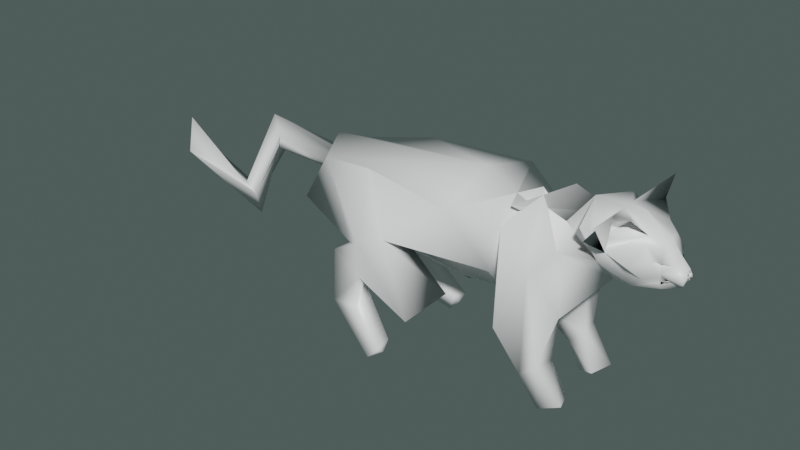 # Source: Cat.blend  (saved by Blender 3.5.10; exported with 4.5.12 LTS)
import bpy
from mathutils import Matrix  # noqa: F401  (used for matrix-valued properties, if any)

bpy.ops.wm.read_factory_settings(use_empty=True)
scene = bpy.context.scene
scene.name = 'Scene'

# ---- collections
col_collection = bpy.data.collections.new('Collection'); scene.collection.children.link(col_collection)

# ---- materials (node trees are filled in below, after node groups)
mat_material = bpy.data.materials.new('Material')
mat_material.alpha_threshold = 0.0
mat_material.use_transparent_shadow = False
mat_material.line_color = (0.0, 0.0, 0.0, 1.0)

# ---- material node trees
mat_material.use_nodes = True; mat_material.node_tree.nodes.clear()
_N = mat_material.node_tree.nodes; _L = mat_material.node_tree.links
n0 = _N.new('ShaderNodeOutputMaterial'); n0.name = 'Material Output'; n0.location = (300, 300)
n1 = _N.new('ShaderNodeBsdfPrincipled'); n1.name = 'Principled BSDF'; n1.location = (10, 300)
n1.distribution = 'GGX'
n1.subsurface_method = 'RANDOM_WALK_SKIN'
n1.inputs[0].default_value = (1.0, 1.0, 1.0, 1.0)
n1.inputs[2].default_value = 0.4408
n1.inputs[3].default_value = 1.45
n1.inputs[13].default_value = 1.0
n1.inputs[27].default_value = (0.0, 0.0, 0.0, 1.0)
n1.inputs[28].default_value = 1.0
_L.new(n1.outputs[0], n0.inputs[0])
n0.is_active_output = True

# ---- world
world_world = bpy.data.worlds.new('World'); scene.world = world_world
world_world.color = (0.06278, 0.08712, 0.08261)
world_world.use_sun_shadow = False
world_world.sun_shadow_jitter_overblur = 0.0

# ---- meshes
me_cube = bpy.data.meshes.new('Cube')
me_cube.from_pydata([(3.231, 0.0, 1.465), (2.529, 0.0, -1.782), (3.37, -1.791, 0.9974), (3.99, -0.8755, -0.7898), (-4.851, -0.1443, -1.699), (-2.078, 0.0, -0.198), (-1.244, -0.8626, 0.7304), (5.3, 0.0, 0.4192), (4.484, -1.166, 0.6578), (6.864, 0.0, -0.3226), (6.106, -1.295, 0.6147), (6.215, 0.0, 1.588), (6.546, -1.2, 1.348), (6.733, -0.6345, 0.3479), (7.499, 0.0, 1.616), (7.935, 0.0, 0.2589), (7.427, -1.374, 1.995), (-1.843, -1.054, -0.5147), (5.85, -1.303, -3.709), (0.7902, -2.027, -0.6525), (4.879, -1.875, -1.541), (4.703, -0.352, -2.056), (6.044, -0.9326, -1.307), (5.903, -0.6019, -1.094), (5.395, -1.431, -2.868), (5.759, -1.297, -2.565), (5.831, -0.7332, -2.595), (-0.01056, -1.374, -1.162), (-0.05133, 0.0, -1.299), (2.594, -2.288, -2.109), (-0.2921, -0.5354, -1.575), (2.47, -0.514, -2.165), (5.554, -0.5221, -2.82), (6.431, -1.165, -3.48), (6.223, -0.5741, -3.536), (5.701, -0.8902, -3.8), (4.81, 0.0, -1.577), (-0.9298, -0.4828, -2.065), (-0.7848, -1.149, -1.721), (0.1584, -1.277, -2.176), (0.1489, -0.8649, -2.241), (-0.3246, -0.9494, -3.273), (-0.4242, -1.597, -2.931), (0.5262, -1.73, -2.757), (0.4972, -1.14, -2.745), (-0.8907, 0.0, -0.171), (-1.294, -0.2398, 0.4922), (-1.554, 0.0, 0.5529), (-3.519, -0.3185, 0.5153), (-7.654, 0.0, -1.018), (-3.921, 0.0, -0.02315), (-4.019, 0.0, 0.9536), (-4.802, 0.0, -2.351), (-5.408, 0.0, -1.578), (-7.655, 0.0, -1.029), (-7.357, -0.4087, -0.9578), (-7.624, 0.0, -0.05615), (8.669, 0.0, 0.5569), (7.621, -0.5302, -0.006495), (7.437, 0.0, -0.02795), (7.105, -0.9824, 0.8332), (8.442, 0.0, 0.8052), (8.252, -0.5338, 0.4459), (8.026, -0.3178, 0.76), (8.021, -0.6424, 0.8059), (8.358, -0.1864, 0.6137), (8.185, -0.526, 0.7995), (8.22, -0.531, 0.7568), (8.639, 0.0, 0.2931), (8.419, -0.03064, 0.4936), (7.039, -0.1587, 1.61), (6.752, -1.066, 1.298), (7.838, -0.4901, 1.301), (7.322, -0.01119, 1.345), (8.127, -0.4754, 0.487), (8.396, -0.1341, 0.1115), (8.699, 0.0, 0.3043), (8.274, 0.0, 0.2754), (8.468, 0.1455, 0.245), (8.511, 0.0, 0.03877), (8.679, -0.07367, 0.4237), (8.547, -0.2276, 0.4618), (8.623, -0.05107, 0.3962), (8.098, -0.3598, 0.1656), (8.186, -0.3723, 0.2485), (6.658, -1.201, 1.043), (7.048, -1.026, 1.577), (6.072, -0.9936, -3.773), (3.964, -0.601, -1.014), (1.452, -0.7138, -1.01), (1.114, -1.488, -4.064), (1.076, -1.983, -3.932), (1.355, -1.893, -3.658), (1.312, -1.423, -3.564), (1.323, -1.645, -3.838), (4.426, 0.6787, 1.011), (0.5953, -1.29, 1.063), (1.437, -1.754, -0.4737), (5.313, -0.6926, 1.35), (-1.574, 0.0, 1.072), (5.399, -1.349, -0.1819), (8.648, -0.2256, 0.2332), (8.57, -0.07567, 0.2539), (8.648, 0.0, 0.5275), (8.613, 0.0008139, 0.455), (8.679, 0.0187, 0.4789), (8.591, -0.1767, 0.3797), (8.429, 0.0, 0.1543), (7.866, 0.0, 0.17), (8.17, -0.3222, 0.09263), (7.804, -0.5759, 0.2541), (7.605, -0.8758, 0.5948), (7.55, -0.7504, 1.66), (8.181, 0.0, 1.156), (7.846, -0.6052, 1.149), (8.64, 0.0, 0.2949), (8.217, -0.3806, 0.07597), (8.157, -0.2585, 1.163), (7.258, -0.5351, 1.596)], [], [(46, 47, 51, 48), (38, 37, 41, 42), (0, 2, 8, 95, 7), (10, 95, 8, 98), (71, 60, 16), (23, 22, 25, 26), (22, 100, 20, 24, 25), (30, 31, 40, 37), (17, 30, 27), (25, 24, 18, 33), (26, 25, 33, 34), (18, 35, 87), (34, 35, 32, 26), (45, 46, 48, 50), (27, 30, 37, 38), (31, 29, 39, 40), (44, 43, 92, 93), (37, 40, 44, 41), (39, 38, 42, 43), (40, 39, 43, 44), (99, 47, 46, 6), (50, 48, 4, 52), (48, 51, 53, 4), (52, 4, 55, 54), (4, 53, 56, 55), (56, 49, 55), (54, 55, 49), (66, 63, 64), (66, 65, 63), (65, 67, 63), (63, 67, 64), (11, 12, 71, 70, 14), (118, 73, 72, 112), (86, 85, 73, 118), (74, 83, 84, 75), (116, 58, 59, 79), (69, 81, 80), (105, 81, 106), (69, 80, 82), (75, 78, 101), (15, 84, 109, 108), (16, 60, 85, 86), (35, 34, 87), (33, 18, 87), (34, 33, 87), (36, 88, 3, 89, 1), (36, 23, 21, 88), (28, 1, 89), (29, 97, 19), (90, 93, 94), (42, 41, 90, 91), (41, 44, 93, 90), (43, 42, 91, 92), (92, 91, 94), (93, 92, 94), (91, 90, 94), (29, 19, 27, 38, 39), (96, 6, 19), (6, 17, 27, 19), (18, 24, 32, 35), (20, 21, 32, 24), (21, 23, 26, 32), (3, 88, 21, 20, 8, 2), (10, 22, 23, 36, 9), (96, 19, 97), (2, 96, 97, 3), (89, 3, 97, 29, 31), (99, 6, 96, 2, 0), (45, 5, 17, 6, 46), (30, 17, 5, 28, 89, 31), (71, 12, 13, 60), (20, 100, 98, 8), (100, 22, 10, 98), (78, 80, 101), (74, 75, 101), (82, 102, 104), (77, 68, 102, 82, 80, 78), (57, 81, 105, 103), (69, 82, 104, 106), (81, 69, 106), (75, 84, 15, 77, 78), (108, 109, 107), (84, 76, 107, 109), (115, 116, 79), (105, 106, 104, 102, 68, 103), (110, 60, 13, 58), (65, 61, 113, 117), (65, 66, 62, 74), (70, 71, 16, 112), (84, 83, 116, 115, 76), (110, 83, 74, 62), (58, 116, 83, 110), (59, 58, 13, 10, 9), (62, 66, 64, 111), (65, 117, 67), (64, 114, 111), (72, 73, 85, 60), (67, 117, 114, 64), (60, 111, 114, 72), (72, 117, 113, 14, 70), (72, 114, 117), (70, 112, 72), (61, 65, 81, 57), (86, 118, 112, 16), (81, 65, 74, 101, 80), (110, 62, 111, 60), (7, 95, 10, 13, 12, 11)])
me_cube.polygons.foreach_set('use_smooth', [True] * 107)
_k = {(65, 67): 0.38039, (65, 66): 0.38039, (64, 66): 0.38039, (64, 67): 0.38039, (16, 112): 0.28235, (16, 60): 0.28235, (57, 81): 0.41961, (72, 112): 0.28235}
me_cube.attributes.new('crease_edge', 'FLOAT', 'EDGE').data.foreach_set('value', [_k.get((min(e.vertices), max(e.vertices)), 0.0) for e in me_cube.edges])
_uv = me_cube.uv_layers.new(name='UVMap')
_uv.uv.foreach_set('vector', [0.875, 0.625, 0.75, 0.5, 0.75, 0.5, 0.875, 0.625, 0.375, 0.0, 0.375, 0.125, 0.375, 0.125, 0.375, 0.0, 0.625, 0.5, 0.625, 0.75, 0.625, 0.75, 0.625, 0.625, 0.625, 0.5, 0.625, 0.75, 0.625, 0.625, 0.625, 0.75, 0.625, 0.75, 0.625, 0.75, 0.5625, 0.75, 0.625, 0.75, 0.375, 0.5, 0.375, 0.75, 0.375, 0.75, 0.375, 0.5, 0.375, 0.75, 0.375, 0.75, 0.375, 0.75, 0.375, 0.75, 0.375, 0.75, 0.125, 0.625, 0.375, 0.625, 0.375, 0.625, 0.125, 0.625, 0.375, 0.0, 0.375, 0.125, 0.375, 0.0, 0.375, 0.75, 0.375, 0.75, 0.375, 0.75, 0.375, 0.75, 0.375, 0.5, 0.375, 0.75, 0.375, 0.75, 0.375, 0.5, 0.375, 0.75, 0.375, 0.625, 0.375, 0.75, 0.375, 0.5, 0.375, 0.625, 0.375, 0.5, 0.375, 0.5, 0.5, 0.25, 0.625, 0.125, 0.625, 0.125, 0.5, 0.25, 0.375, 0.0, 0.375, 0.125, 0.375, 0.125, 0.375, 0.0, 0.375, 0.625, 0.375, 0.75, 0.375, 0.75, 0.375, 0.625, 0.375, 0.625, 0.375, 0.75, 0.375, 0.75, 0.375, 0.625, 0.125, 0.625, 0.375, 0.625, 0.375, 0.625, 0.125, 0.625, 0.375, 0.75, 0.375, 1.0, 0.375, 1.0, 0.375, 0.75, 0.375, 0.625, 0.375, 0.75, 0.375, 0.75, 0.375, 0.625, 0.6875, 0.5, 0.75, 0.5, 0.875, 0.625, 0.875, 0.75, 0.5, 0.25, 0.625, 0.125, 0.625, 0.125, 0.5, 0.25, 0.875, 0.625, 0.75, 0.5, 0.75, 0.5, 0.875, 0.625, 0.5, 0.25, 0.625, 0.125, 0.625, 0.125, 0.5, 0.25, 0.875, 0.625, 0.75, 0.5, 0.75, 0.5, 0.875, 0.625, 0.75, 0.5, 0.875, 0.5, 0.875, 0.625, 0.5, 0.25, 0.625, 0.125, 0.625, 0.25, 0.4844, 0.625, 0.5, 0.625, 0.4844, 0.6875, 0.4844, 0.625, 0.5156, 0.5625, 0.5, 0.625, 0.5156, 0.5625, 0.5156, 0.625, 0.5, 0.625, 0.5, 0.625, 0.5156, 0.625, 0.4844, 0.6875, 0.625, 0.5, 0.625, 0.75, 0.625, 0.75, 0.625, 0.625, 0.625, 0.5, 0.6016, 0.7031, 0.5938, 0.6875, 0.5938, 0.6875, 0.6094, 0.7188, 0.625, 0.75, 0.5938, 0.75, 0.625, 0.75, 0.625, 0.75, 0.4766, 0.5938, 0.3877, 0.6133, 0.394, 0.6074, 0.4512, 0.5703, 0.2876, 0.4316, 0.1875, 0.3125, 0.0, 0.0, 0.1875, 0.25, 0.4844, 0.5625, 0.4844, 0.5625, 0.4844, 0.5625, 0.4736, 0.5273, 0.4785, 0.5547, 0.473, 0.5474, 0.4844, 0.5625, 0.4844, 0.5625, 0.4609, 0.5312, 0.4512, 0.5703, 0.4258, 0.5469, 0.4634, 0.5816, 0.375, 0.5, 0.394, 0.6074, 0.394, 0.6074, 0.375, 0.5, 0.625, 0.75, 0.5625, 0.75, 0.5938, 0.75, 0.625, 0.75, 0.375, 0.625, 0.375, 0.5, 0.375, 0.625, 0.375, 0.75, 0.375, 0.75, 0.375, 0.75, 0.375, 0.5, 0.375, 0.75, 0.375, 0.5, 0.375, 0.5, 0.375, 0.5, 0.375, 0.75, 0.375, 0.625, 0.375, 0.5, 0.375, 0.5, 0.375, 0.5, 0.375, 0.5, 0.375, 0.5, 0.375, 0.5, 0.375, 0.5, 0.375, 0.625, 0.375, 0.75, 0.375, 0.75, 0.375, 0.75, 0.125, 0.625, 0.375, 0.625, 0.125, 0.625, 0.375, 0.0, 0.375, 0.125, 0.375, 0.125, 0.375, 0.0, 0.125, 0.625, 0.375, 0.625, 0.375, 0.625, 0.125, 0.625, 0.375, 0.75, 0.375, 1.0, 0.375, 1.0, 0.375, 0.75, 0.375, 0.75, 0.375, 1.0, 0.375, 0.75, 0.375, 0.625, 0.375, 0.75, 0.375, 0.625, 0.375, 0.0, 0.375, 0.125, 0.375, 0.0, 0.375, 0.75, 0.375, 0.75, 0.375, 1.0, 0.375, 1.0, 0.375, 0.75, 0.625, 0.875, 0.625, 1.0, 0.375, 0.75, 0.625, 1.0, 0.375, 1.0, 0.375, 1.0, 0.375, 0.75, 0.375, 0.75, 0.375, 0.75, 0.375, 0.5, 0.375, 0.625, 0.375, 0.75, 0.375, 0.5, 0.375, 0.5, 0.375, 0.75, 0.375, 0.5, 0.375, 0.5, 0.375, 0.5, 0.375, 0.5, 0.375, 0.75, 0.375, 0.5, 0.375, 0.5, 0.375, 0.75, 0.625, 0.75, 0.625, 0.75, 0.625, 0.75, 0.375, 0.75, 0.375, 0.5, 0.375, 0.5, 0.375, 0.5, 0.625, 0.875, 0.375, 0.75, 0.375, 0.75, 0.625, 0.75, 0.625, 0.875, 0.375, 0.75, 0.375, 0.75, 0.375, 0.625, 0.375, 0.75, 0.375, 0.75, 0.375, 0.75, 0.375, 0.625, 0.6875, 0.5, 0.875, 0.75, 0.75, 0.75, 0.625, 0.75, 0.625, 0.5, 0.5, 0.25, 0.375, 0.25, 0.375, 0.0, 0.625, 0.0, 0.625, 0.125, 0.375, 0.125, 0.375, 0.0, 0.125, 0.5, 0.375, 0.5, 0.375, 0.625, 0.375, 0.625, 0.625, 0.75, 0.625, 0.75, 0.375, 0.75, 0.5625, 0.75, 0.375, 0.75, 0.375, 0.75, 0.625, 0.75, 0.625, 0.75, 0.375, 0.75, 0.375, 0.75, 0.625, 0.75, 0.625, 0.75, 0.4258, 0.5469, 0.4805, 0.5781, 0.4634, 0.5816, 0.4766, 0.5938, 0.4512, 0.5703, 0.4634, 0.5816, 0.4609, 0.5312, 0.4668, 0.5391, 0.4727, 0.5469, 0.375, 0.5, 0.4375, 0.5, 0.4668, 0.5391, 0.459, 0.5391, 0.4805, 0.5781, 0.4258, 0.5469, 0.5, 0.5, 0.4785, 0.5547, 0.4736, 0.5273, 0.4688, 0.5, 0.4609, 0.5312, 0.4609, 0.5312, 0.4727, 0.5469, 0.473, 0.5474, 0.4844, 0.5625, 0.4609, 0.5312, 0.473, 0.5474, 0.4512, 0.5703, 0.394, 0.6074, 0.375, 0.5, 0.375, 0.5, 0.4258, 0.5469, 0.375, 0.5, 0.394, 0.6074, 0.375, 0.5, 0.394, 0.6074, 0.375, 0.5, 0.375, 0.5, 0.394, 0.6074, 0.2812, 0.375, 0.2876, 0.4316, 0.1875, 0.25, 0.4736, 0.5273, 0.473, 0.5474, 0.4727, 0.5469, 0.4668, 0.5391, 0.4375, 0.5, 0.4688, 0.5, 0.463, 0.75, 0.5625, 0.75, 0.375, 0.75, 0.375, 0.625, 0.5234, 0.5312, 0.5312, 0.5, 0.5469, 0.5, 0.5703, 0.5938, 0.5156, 0.5625, 0.4844, 0.625, 0.4688, 0.625, 0.4766, 0.5938, 0.625, 0.625, 0.625, 0.75, 0.625, 0.75, 0.6094, 0.7188, 0.394, 0.6074, 0.3877, 0.6133, 0.2876, 0.4316, 0.2812, 0.375, 0.375, 0.5, 0.4886, 0.75, 0.4727, 0.6094, 0.4766, 0.5938, 0.4688, 0.625, 0.1875, 0.3125, 0.2876, 0.4316, 0.4727, 0.6094, 0.4886, 0.75, 0.375, 0.5, 0.375, 0.625, 0.375, 0.75, 0.625, 0.75, 0.375, 0.5, 0.4688, 0.625, 0.4844, 0.625, 0.4844, 0.6875, 0.4871, 0.6984, 0.5234, 0.5312, 0.5703, 0.5938, 0.5156, 0.625, 0.4844, 0.6875, 0.5563, 0.6687, 0.4871, 0.6984, 0.5938, 0.6875, 0.5625, 0.75, 0.5625, 0.75, 0.4936, 0.7242, 0.5156, 0.625, 0.5703, 0.5938, 0.5563, 0.6687, 0.4844, 0.6875, 0.4936, 0.7242, 0.4871, 0.6984, 0.5563, 0.6687, 0.5938, 0.6875, 0.6071, 0.6608, 0.5703, 0.5938, 0.5469, 0.5, 0.625, 0.5, 0.625, 0.625, 0.5938, 0.6875, 0.5563, 0.6687, 0.5703, 0.5938, 0.625, 0.625, 0.6094, 0.7188, 0.6071, 0.6608, 0.5312, 0.5, 0.5039, 0.5469, 0.4844, 0.5625, 0.5078, 0.5, 0.6094, 0.7188, 0.6016, 0.7031, 0.6094, 0.7188, 0.625, 0.75, 0.4844, 0.5625, 0.5, 0.5625, 0.4766, 0.5938, 0.4634, 0.5816, 0.4844, 0.5625, 0.4886, 0.75, 0.4688, 0.625, 0.4871, 0.6984, 0.4936, 0.7242, 0.625, 0.5, 0.625, 0.625, 0.625, 0.75, 0.375, 0.75, 0.625, 0.75, 0.625, 0.5])
me_cube.materials.append(mat_material)
me_cube.use_mirror_vertex_groups = False
me_cube.update()
arm_armature = bpy.data.armatures.new('Armature')  # bones are not reproduced

# ---- objects
ob_cat = bpy.data.objects.new('Cat', me_cube)
ob_armature = bpy.data.objects.new('Armature', arm_armature)

# ---- transforms, parenting, visibility, modifiers, constraints
ob_cat.parent = ob_armature
ob_cat.matrix_parent_inverse = Matrix(((7.55e-08, 1.0, 0.0, -0.0), (-1.0, 7.55e-08, -0.0, 0.0), (0.0, -0.0, 1.0, -0.0), (-0.0, 0.0, -0.0, 1.0)))
ob_cat.location = (0.0, 0.0, 0.0)
ob_cat.lock_rotations_4d = False
ob_cat.empty_display_type = 'ARROWS'
ob_cat.lineart.crease_threshold = 0.0
_vg = ob_cat.vertex_groups.new(name='Body')
for _i, _w in zip([0, 1, 2, 3, 5, 6, 7, 8, 10, 11, 12, 17, 19, 27, 28, 29, 30, 31, 36, 45, 71, 88, 89, 95, 96, 97, 98, 99, 100], [0.9537, 0.7966, 0.9024, 0.8245, 0.2511, 0.8016, 0.7399, 0.8013, 0.1074, 0.1521, 0.06042, 0.5585, 0.1544, 0.1279, 0.6651, 0.07618, 0.1423, 0.1437, 0.07525, 0.08169, 0.002551, 0.3869, 0.6942, 0.75, 0.7741, 0.2729, 0.3649, 0.8636, 0.07333]): _vg.add([_i], _w, 'REPLACE')
_vg = ob_cat.vertex_groups.new(name='FrontUpperLeg.L')
_vg = ob_cat.vertex_groups.new(name='FrontLowerLeg.L')
_vg = ob_cat.vertex_groups.new(name='BackUpperLeg.L')
_vg = ob_cat.vertex_groups.new(name='BackLowerLeg.L')
_vg = ob_cat.vertex_groups.new(name='Tail.0')
for _i, _w in zip([5, 6, 17, 27, 28, 30, 45, 46, 47, 48, 50, 51, 96, 99], [0.6406, 0.1052, 0.178, 0.01099, 0.05301, 0.02421, 0.884, 0.9834, 1.009, 0.9995, 0.9605, 0.9847, 0.01915, 0.08895]): _vg.add([_i], _w, 'REPLACE')
_vg = ob_cat.vertex_groups.new(name='Tail.1')
for _i, _w in zip([4, 50, 52, 53], [0.9905, 0.02834, 1.046, 0.9373]): _vg.add([_i], _w, 'REPLACE')
_vg = ob_cat.vertex_groups.new(name='Tail.2')
for _i, _w in zip([49, 53, 54, 55, 56], [1.0, 0.03869, 0.9833, 0.9936, 1.03]): _vg.add([_i], _w, 'REPLACE')
_vg = ob_cat.vertex_groups.new(name='Head')
for _i, _w in zip([7, 8, 9, 10, 11, 12, 13, 14, 15, 16, 22, 23, 57, 58, 59, 60, 61, 62, 63, 64, 65, 66, 67, 68, 69, 70, 71, 72, 73, 74, 75, 76, 77, 78, 79, 80, 81, 82, 83, 84, 85, 86, 95, 98, 100, 101, 102, 103, 104, 105, 106, 107, 108, 109, 110, 111, 112, 113, 114, 115, 116, 117, 118], [0.2178, 0.09724, 0.8777, 0.8032, 0.8353, 0.9285, 0.9785, 0.9837, 0.9989, 0.9755, 0.1205, 0.0562, 0.9984, 0.9938, 0.9852, 0.9856, 0.9979, 0.9977, 0.9976, 0.9965, 0.9983, 0.9977, 0.9974, 0.9987, 0.9986, 0.9748, 0.968, 0.9882, 0.9848, 0.9984, 0.9986, 0.9989, 0.9987, 0.9987, 0.9989, 0.9986, 0.9986, 0.9986, 0.9981, 0.9984, 0.9837, 0.9793, 0.1959, 0.4747, 0.1497, 0.9987, 0.9987, 0.9985, 0.9986, 0.9985, 0.9986, 0.9987, 0.9989, 0.9986, 0.9968, 0.9945, 0.979, 0.9958, 0.9939, 0.9989, 0.998, 0.9968, 0.9814]): _vg.add([_i], _w, 'REPLACE')
_vg = ob_cat.vertex_groups.new(name='FrontUpperLeg.R')
for _i, _w in zip([3, 7, 8, 9, 10, 20, 21, 22, 23, 24, 25, 26, 32, 36, 88, 95, 98, 100], [0.1004, 0.03633, 0.09146, 0.09683, 0.09265, 0.9455, 0.9606, 0.753, 0.837, 0.01499, 0.05894, 0.06007, 0.02125, 0.9674, 0.5832, 0.05306, 0.174, 0.8206]): _vg.add([_i], _w, 'REPLACE')
_vg = ob_cat.vertex_groups.new(name='FrontLowerLeg.R')
for _i, _w in zip([18, 20, 21, 22, 23, 24, 25, 26, 32, 33, 34, 35, 36, 87], [0.998, 0.004922, 0.004946, 0.1018, 0.09456, 0.9702, 0.9359, 0.9362, 0.9642, 0.9949, 0.9952, 0.9986, 0.01935, 0.998]): _vg.add([_i], _w, 'REPLACE')
_vg = ob_cat.vertex_groups.new(name='BackUpperLeg.R')
for _i, _w in zip([0, 1, 2, 3, 5, 6, 17, 19, 27, 28, 29, 30, 31, 37, 38, 39, 40, 43, 44, 45, 88, 89, 96, 97, 99], [0.001102, 0.2225, 0.07152, 0.06964, 0.1065, 0.09334, 0.2589, 0.8312, 0.8316, 0.2831, 0.9204, 0.8072, 0.8619, 0.9275, 0.9343, 0.9656, 0.9344, 0.06071, 0.07936, 0.01684, 0.0065, 0.3306, 0.1832, 0.7157, 0.04235]): _vg.add([_i], _w, 'REPLACE')
_vg = ob_cat.vertex_groups.new(name='BackLowerLeg.R')
for _i, _w in zip([37, 38, 39, 40, 41, 42, 43, 44, 90, 91, 92, 93, 94], [0.04937, 0.03, 0.008688, 0.05316, 0.9792, 0.9801, 0.939, 0.9198, 0.998, 0.998, 0.9971, 0.9926, 0.9975]): _vg.add([_i], _w, 'REPLACE')
_m = ob_cat.modifiers.new('Mirror', 'MIRROR')
_m.use_axis = (False, True, False)
_m.use_clip = True
_m = ob_cat.modifiers.new('Armature', 'ARMATURE')
_m.show_render = False
_m.object = ob_armature
_m = ob_cat.modifiers.new('Subdivision', 'SUBSURF')
_m.show_render = False
_m.levels = 4
_m.render_levels = 4
ob_armature.location = (0.0, 0.0, 0.0)
ob_armature.rotation_euler = (0.0, -0.0, 1.571)

# ---- collection membership
col_collection.objects.link(ob_cat)
col_collection.objects.link(ob_armature)

# ---- scene / render settings (as saved in the file)
scene.frame_start = 1; scene.frame_end = 47; scene.frame_set(14)
scene.render.engine = 'BLENDER_EEVEE_NEXT'
scene.render.image_settings.file_format = 'FFMPEG'
scene.render.image_settings.color_mode = 'RGB'
scene.render.resolution_x = 1280
scene.render.resolution_y = 720
scene.cycles.sampling_pattern = 'TABULATED_SOBOL'
scene.cycles.use_light_tree = False
scene.eevee.use_gtao = True
scene.eevee.gtao_quality = 1.0
scene.eevee.gtao_distance = 4.93
scene.eevee.fast_gi_quality = 1.0
scene.view_settings.view_transform = 'Filmic'
bpy.context.view_layer.update()

# ---- added for rendering (the .blend has no active camera and no usable light): camera, sun
cam_auto = bpy.data.cameras.new('AutoCamera')
cam_auto.lens = 50.0
cam_auto.sensor_width = 36.0
cam_auto.clip_end = 1000.0
ob_auto_camera = bpy.data.objects.new('AutoCamera', cam_auto)
scene.collection.objects.link(ob_auto_camera)
ob_auto_camera.location = (17.2047, -20.0191, 12.3116)
ob_auto_camera.rotation_euler = (1.09748, -7.21219e-08, 0.694738)
scene.camera = ob_auto_camera
light_auto_sun = bpy.data.lights.new('AutoSun', 'SUN')
light_auto_sun.energy = 3.0
light_auto_sun.angle = 0.0523599
ob_auto_sun = bpy.data.objects.new('AutoSun', light_auto_sun)
scene.collection.objects.link(ob_auto_sun)
ob_auto_sun.rotation_euler = (0.872665, 0.174533, 0.523599)
bpy.context.view_layer.update()
